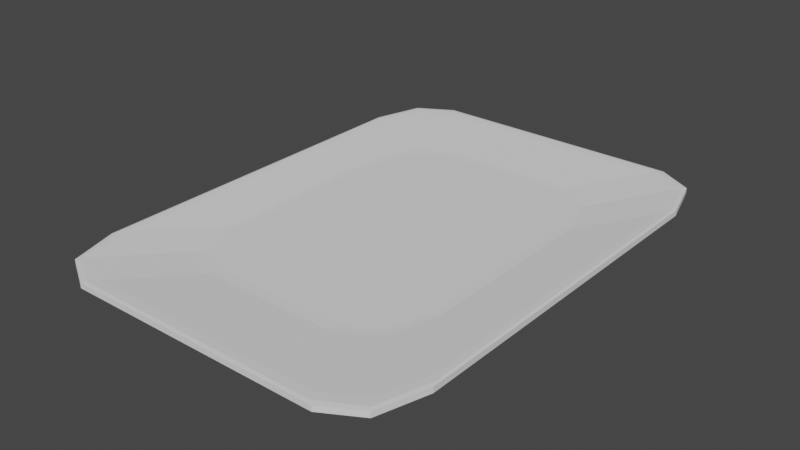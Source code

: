 # Source: mat.blend  (saved by Blender 2.81.16; exported with 4.5.12 LTS)
import bpy
from mathutils import Matrix  # noqa: F401  (used for matrix-valued properties, if any)

bpy.ops.wm.read_factory_settings(use_empty=True)
scene = bpy.context.scene
scene.name = 'Scene'

# ---- collections
col_mat = bpy.data.collections.new('mat'); scene.collection.children.link(col_mat)

# ---- world
world_world = bpy.data.worlds.new('World'); scene.world = world_world
world_world.use_nodes = True; world_world.node_tree.nodes.clear()
_N = world_world.node_tree.nodes; _L = world_world.node_tree.links
n0 = _N.new('ShaderNodeOutputWorld'); n0.name = 'World Output'; n0.location = (300, 300)
n1 = _N.new('ShaderNodeBackground'); n1.name = 'Background'; n1.location = (10, 300)
n1.inputs[0].default_value = (0.05088, 0.05088, 0.05088, 1.0)
_L.new(n1.outputs[0], n0.inputs[0])
n0.is_active_output = True
world_world.color = (0.05088, 0.05088, 0.05088)
world_world.use_sun_shadow = False
world_world.sun_shadow_jitter_overblur = 0.0

# ---- meshes
me_cube_004 = bpy.data.meshes.new('Cube.004')
me_cube_004.from_pydata([(-0.6171, -0.6171, 1.203), (-1.0, -1.0, 1.0), (-0.6171, 0.6171, 1.203), (-1.0, 1.0, 1.0), (0.6171, -0.6171, 1.203), (1.0, -1.0, 1.0), (0.6171, 0.6171, 1.203), (1.0, 1.0, 1.0), (-1.0, 1.0, -1.0), (-1.0, -1.0, -1.0), (1.0, 1.0, -1.0), (1.0, -1.0, -1.0)], [], [(9, 1, 3, 8), (8, 3, 7, 10), (10, 7, 5, 11), (11, 5, 1, 9), (2, 6, 4, 0), (7, 3, 1, 5), (2, 0, 9, 8), (6, 2, 8, 10), (4, 6, 10, 11), (0, 4, 11, 9)])
_uv = me_cube_004.uv_layers.new(name='UVMap')
_uv.uv.foreach_set('vector', [0.375, 0.0, 0.625, 0.0, 0.625, 0.25, 0.375, 0.25, 0.375, 0.25, 0.625, 0.25, 0.625, 0.5, 0.375, 0.5, 0.375, 0.5, 0.625, 0.5, 0.625, 0.75, 0.375, 0.75, 0.375, 0.75, 0.625, 0.75, 0.625, 1.0, 0.375, 1.0, 0.1729, 0.5479, 0.3271, 0.5479, 0.3271, 0.7021, 0.1729, 0.7021, 0.625, 0.5, 0.875, 0.5, 0.875, 0.75, 0.625, 0.75, 0.1729, 0.5479, 0.1729, 0.7021, 0.125, 0.75, 0.125, 0.5, 0.3271, 0.5479, 0.1729, 0.5479, 0.125, 0.5, 0.375, 0.5, 0.3271, 0.7021, 0.3271, 0.5479, 0.375, 0.5, 0.375, 0.75, 0.1729, 0.7021, 0.3271, 0.7021, 0.375, 0.75, 0.125, 0.75])
me_cube_004.use_remesh_fix_poles = True
me_cube_004.use_remesh_preserve_attributes = False
me_cube_004.use_mirror_vertex_groups = False
me_cube_004.update()

# ---- objects
ob_mat = bpy.data.objects.new('mat', me_cube_004)

# ---- transforms, parenting, visibility, modifiers, constraints
ob_mat.location = (9.272, -3.0, 0.1205)
ob_mat.scale = (3.393, 4.705, -0.07221)
ob_mat.lineart.crease_threshold = 0.0
_m = ob_mat.modifiers.new('Bevel', 'BEVEL')
_m.width = 0.28
_m.width_pct = 0.28
_m.segments = 2
_m.limit_method = 'NONE'

# ---- collection membership
col_mat.objects.link(ob_mat)

# ---- scene / render settings (as saved in the file)
scene.frame_start = 1; scene.frame_end = 250; scene.frame_set(1)
scene.render.engine = 'BLENDER_EEVEE_NEXT'
scene.cycles.use_denoising = False
scene.cycles.samples = 128
scene.cycles.sampling_pattern = 'TABULATED_SOBOL'
scene.cycles.use_adaptive_sampling = False
scene.cycles.use_light_tree = False
scene.view_settings.view_transform = 'Filmic'
bpy.context.view_layer.update()

# ---- added for rendering (the .blend has no active camera and no usable light): camera, sun
cam_auto = bpy.data.cameras.new('AutoCamera')
cam_auto.lens = 50.0
cam_auto.sensor_width = 36.0
cam_auto.clip_end = 1000.0
ob_auto_camera = bpy.data.objects.new('AutoCamera', cam_auto)
scene.collection.objects.link(ob_auto_camera)
ob_auto_camera.location = (20.0061, -15.8811, 8.69468)
ob_auto_camera.rotation_euler = (1.09748, -7.21219e-08, 0.694738)
scene.camera = ob_auto_camera
light_auto_sun = bpy.data.lights.new('AutoSun', 'SUN')
light_auto_sun.energy = 3.0
light_auto_sun.angle = 0.0523599
ob_auto_sun = bpy.data.objects.new('AutoSun', light_auto_sun)
scene.collection.objects.link(ob_auto_sun)
ob_auto_sun.rotation_euler = (0.872665, 0.174533, 0.523599)
bpy.context.view_layer.update()
